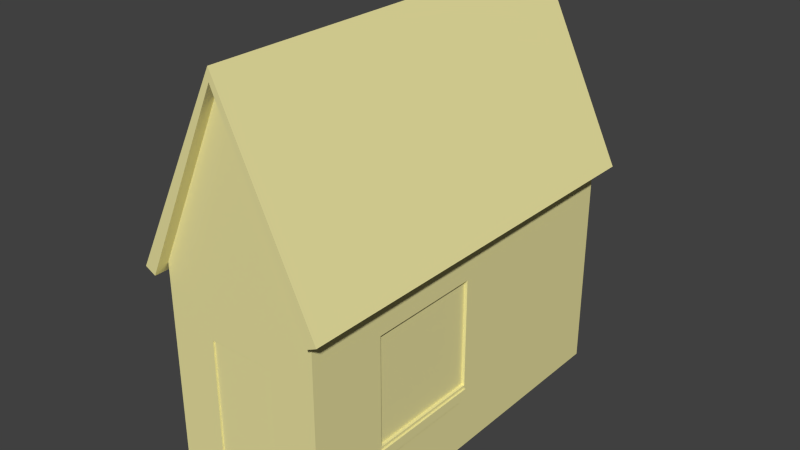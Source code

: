 # Source: model.blend  (saved by Blender 2.72.0; exported with 4.5.12 LTS)
import bpy
from mathutils import Matrix  # noqa: F401  (used for matrix-valued properties, if any)

bpy.ops.wm.read_factory_settings(use_empty=True)
scene = bpy.context.scene
scene.name = 'Scene'

# ---- collections
col_collection_1 = bpy.data.collections.new('Collection 1'); scene.collection.children.link(col_collection_1)

# ---- materials (node trees are filled in below, after node groups)
mat_wire_177148027_002 = bpy.data.materials.new('wire_177148027.002')
mat_wire_177148027_002.alpha_threshold = 0.0
mat_wire_177148027_002.use_transparent_shadow = False
mat_wire_177148027_002.diffuse_color = (0.8431, 0.7804, 0.3608, 1.0)
mat_wire_177148027_002.specular_color = (0.6196, 0.6196, 0.6196)
mat_wire_177148027_002.roughness = 0.5

# ---- material node trees

# ---- world
world_world = bpy.data.worlds.new('World'); scene.world = world_world
world_world.color = (0.05088, 0.05088, 0.05088)
world_world.use_sun_shadow = False
world_world.sun_shadow_jitter_overblur = 0.0
world_world.cycles.sampling_method = 'MANUAL'
world_world.cycles.sample_map_resolution = 256

# ---- meshes
me_object01_002 = bpy.data.meshes.new('Object01.002')
me_object01_002.from_pydata([(-1.634, -10.06, 0.0973), (-1.634, -10.06, 7.868), (1.634, -10.06, 7.868), (-4.012, -10.06, 11.38), (-4.012, -10.06, 0.0), (4.012, -10.06, 0.0), (1.634, -10.06, 0.0973), (4.012, -10.06, 11.38), (-1.634, -9.975, 0.0973), (1.634, -9.975, 0.0973), (1.634, -9.975, 7.868), (-1.634, -9.975, 7.868), (0.0647, -10.06, 19.51), (-4.012, 9.81, 11.38), (0.0647, 9.81, 19.53), (4.012, 9.81, 11.38), (4.799, 10.37, 10.43), (0.0711, 10.37, 20.08), (0.0711, -10.59, 20.08), (4.799, -10.59, 10.43), (-4.811, -10.59, 10.43), (-4.811, 10.37, 10.43), (4.26, -10.59, 10.17), (4.26, 10.37, 10.17), (0.0673, 10.37, 19.48), (0.0673, -10.59, 19.48), (-4.276, 10.37, 10.16), (-4.276, -10.59, 10.16), (3.921, 9.595, 10.86), (3.921, -9.821, 10.86), (0.0673, 9.276, 19.48), (0.0673, -9.501, 19.48), (-3.928, -9.821, 10.85), (-3.928, 9.595, 10.85), (-4.012, -0.3384, 2.92), (-4.012, -0.3384, 8.46), (-4.012, -6.152, 8.46), (-4.012, 9.81, 0.0), (-4.012, -6.152, 2.92), (4.012, -6.152, 8.46), (4.012, -0.3384, 8.46), (4.012, -0.3384, 2.92), (4.012, -6.152, 2.92), (4.012, 9.81, 0.0), (3.852, -6.152, 2.92), (3.852, -0.3384, 2.92), (3.852, -0.3384, 8.46), (3.852, -6.152, 8.46), (-3.852, -0.3384, 2.92), (-3.852, -6.152, 2.92), (-3.852, -6.152, 8.46), (-3.852, -0.3384, 8.46), (2.053, 9.81, 3.464), (2.053, 9.81, 7.768), (-2.166, 9.81, 7.768), (-2.166, 9.81, 3.464), (2.053, 9.65, 3.464), (-2.166, 9.65, 3.464), (-2.166, 9.65, 7.768), (2.053, 9.65, 7.768), (-4.012, -10.06, -0.5519), (4.012, -10.06, -0.5519), (-4.012, 9.81, -0.5519), (4.012, 9.81, -0.5519), (-4.117, -0.8414, 2.242), (-4.117, -5.669, 2.242), (-4.117, -0.3482, 2.765), (-4.117, -6.162, 2.765), (-3.758, -0.8414, 2.242), (-3.758, -5.669, 2.242), (-3.758, -0.3482, 2.765), (-3.758, -6.162, 2.765), (4.104, -0.8414, 2.242), (4.104, -5.669, 2.242), (4.104, -0.3482, 2.765), (4.104, -6.162, 2.765), (3.745, -0.8414, 2.242), (3.745, -5.669, 2.242), (3.745, -0.3482, 2.765), (3.745, -6.162, 2.765), (-1.747, 9.929, 2.733), (1.633, 9.929, 2.733), (-2.166, 9.929, 3.287), (2.052, 9.929, 3.287), (-1.747, 9.272, 2.733), (1.633, 9.272, 2.733), (-2.166, 9.272, 3.287), (2.052, 9.272, 3.287), (-1.634, -10.06, 0.0973), (1.634, -10.06, 0.0973), (1.634, -10.06, 0.0973), (1.634, -10.06, 0.0973), (1.634, -10.06, 7.868), (1.634, -10.06, 7.868), (1.634, -10.06, 7.868), (-1.634, -10.06, 7.868), (-1.634, -10.06, 7.868), (-1.634, -10.06, 7.868), (-1.634, -10.06, 0.0973), (-1.634, -10.06, 0.0973), (4.26, 10.37, 10.17), (4.26, -10.59, 10.17), (0.0673, -10.59, 19.48), (-4.276, -10.59, 10.16), (0.0673, -10.59, 19.48), (0.0673, 10.37, 19.48), (0.0673, 10.37, 19.48), (-4.276, 10.37, 10.16), (4.26, 10.37, 10.17), (4.26, 10.37, 10.17), (4.26, -10.59, 10.17), (0.0673, 10.37, 19.48), (0.0673, 10.37, 19.48), (4.26, 10.37, 10.17), (0.0673, -10.59, 19.48), (4.26, -10.59, 10.17), (0.0673, -10.59, 19.48), (-4.276, -10.59, 10.16), (-4.276, -10.59, 10.16), (-4.276, 10.37, 10.16), (0.0673, -9.501, 19.48), (0.0673, -10.59, 19.48), (0.0673, -10.59, 19.48), (-4.276, -10.59, 10.16), (0.0673, 10.37, 19.48), (-4.276, 10.37, 10.16), (0.0673, 10.37, 19.48), (-4.012, 9.81, 11.38), (-4.012, 9.81, 11.38), (-4.012, 9.81, 11.38), (-4.012, -10.06, 0.0), (-4.012, -10.06, 0.0), (-4.012, -10.06, 0.0), (-4.012, -10.06, 11.38), (-4.012, -10.06, 11.38), (-4.012, -10.06, 11.38), (-4.012, 9.81, 11.38), (4.012, 9.81, 11.38), (4.012, 9.81, 11.38), (4.012, 9.81, 11.38), (4.012, -10.06, 11.38), (4.012, -10.06, 11.38), (4.012, -10.06, 11.38), (4.012, -10.06, 0.0), (4.012, -10.06, 0.0), (4.012, -10.06, 0.0), (4.012, 9.81, 11.38), (4.012, 9.81, 0.0), (4.012, 9.81, 0.0), (4.012, 9.81, 0.0), (-4.012, 9.81, 0.0), (-4.012, 9.81, 0.0), (-4.012, 9.81, 0.0), (4.012, -6.152, 2.92), (4.012, -0.3384, 2.92), (4.012, -0.3384, 2.92), (4.012, -0.3384, 2.92), (4.012, -0.3384, 8.46), (4.012, -0.3384, 8.46), (4.012, -0.3384, 8.46), (4.012, -6.152, 8.46), (4.012, -6.152, 8.46), (4.012, -6.152, 8.46), (4.012, -6.152, 2.92), (4.012, -6.152, 2.92), (-4.012, -0.3384, 2.92), (-4.012, -6.152, 2.92), (-4.012, -6.152, 2.92), (-4.012, -6.152, 2.92), (-4.012, -6.152, 8.46), (-4.012, -6.152, 8.46), (-4.012, -6.152, 8.46), (-4.012, -0.3384, 8.46), (-4.012, -0.3384, 8.46), (-4.012, -0.3384, 8.46), (-4.012, -0.3384, 2.92), (-4.012, -0.3384, 2.92), (-2.166, 9.81, 3.464), (-2.166, 9.81, 7.768), (-2.166, 9.81, 7.768), (-2.166, 9.81, 7.768), (2.053, 9.81, 7.768), (2.053, 9.81, 7.768), (2.053, 9.81, 7.768), (2.053, 9.81, 3.464), (2.053, 9.81, 3.464), (2.053, 9.81, 3.464), (-2.166, 9.81, 3.464), (-2.166, 9.81, 3.464), (-4.012, -10.06, 0.0), (-4.012, -10.06, -0.5519), (-4.012, -10.06, 0.0), (4.012, -10.06, 0.0), (4.012, -10.06, -0.5519), (4.012, -10.06, -0.5519), (-4.012, 9.81, 0.0), (4.012, 9.81, 0.0), (4.012, 9.81, -0.5519), (4.012, 9.81, -0.5519), (-4.012, 9.81, -0.5519), (-4.012, 9.81, 0.0), (-3.758, -5.669, 2.242), (-3.758, -6.162, 2.765), (-3.758, -0.3482, 2.765), (-3.758, -0.8414, 2.242), (-3.758, -0.8414, 2.242), (3.745, -5.669, 2.242), (3.745, -6.162, 2.765), (3.745, -0.8414, 2.242), (3.745, -0.8414, 2.242), (3.745, -0.3482, 2.765), (1.633, 9.272, 2.733), (2.052, 9.272, 3.287), (-1.747, 9.272, 2.733), (-1.747, 9.272, 2.733), (-2.166, 9.272, 3.287)], [], [(1, 2, 3), (3, 0, 1), (0, 3, 4), (0, 4, 5), (6, 0, 5), (5, 7, 6), (2, 6, 7), (7, 3, 2), (11, 8, 9), (9, 10, 11), (8, 88, 89), (90, 9, 8), (9, 91, 92), (93, 10, 9), (10, 94, 95), (96, 11, 10), (11, 97, 98), (99, 8, 11), (7, 12, 3), (13, 14, 15), (19, 16, 17), (17, 18, 19), (21, 20, 18), (18, 17, 21), (19, 22, 23), (23, 16, 19), (24, 17, 16), (16, 100, 24), (19, 18, 25), (25, 101, 19), (21, 26, 27), (27, 20, 21), (102, 18, 20), (20, 103, 104), (21, 17, 105), (106, 107, 21), (29, 28, 108), (109, 110, 29), (28, 30, 111), (112, 113, 28), (114, 31, 29), (29, 115, 116), (33, 32, 117), (118, 119, 33), (32, 120, 121), (122, 123, 32), (124, 30, 33), (33, 125, 126), (35, 36, 127), (128, 34, 35), (34, 129, 37), (37, 130, 34), (38, 34, 131), (132, 133, 38), (36, 38, 134), (135, 136, 36), (40, 41, 137), (138, 39, 40), (39, 139, 140), (141, 42, 39), (42, 142, 143), (144, 41, 42), (41, 145, 43), (43, 146, 41), (47, 44, 45), (45, 46, 47), (51, 48, 49), (49, 50, 51), (53, 54, 15), (15, 52, 53), (52, 15, 147), (148, 55, 52), (55, 149, 150), (151, 54, 55), (54, 152, 13), (13, 15, 54), (59, 56, 57), (57, 58, 59), (44, 153, 154), (155, 45, 44), (45, 156, 157), (158, 46, 45), (46, 159, 160), (161, 47, 46), (47, 162, 163), (164, 44, 47), (48, 165, 166), (167, 49, 48), (49, 168, 169), (170, 50, 49), (50, 171, 172), (173, 51, 50), (51, 174, 175), (176, 48, 51), (57, 177, 178), (179, 58, 57), (58, 180, 181), (182, 59, 58), (59, 183, 184), (185, 56, 59), (56, 186, 187), (188, 57, 56), (5, 4, 60), (60, 61, 5), (189, 37, 62), (62, 190, 191), (43, 192, 193), (194, 63, 43), (195, 196, 197), (198, 199, 200), (64, 65, 67), (67, 66, 64), (64, 68, 69), (69, 65, 64), (65, 201, 71), (71, 67, 65), (67, 202, 70), (70, 66, 67), (66, 203, 204), (205, 64, 66), (72, 74, 75), (75, 73, 72), (72, 73, 77), (77, 76, 72), (73, 75, 79), (79, 206, 73), (75, 74, 78), (78, 207, 75), (74, 72, 208), (209, 210, 74), (80, 82, 83), (83, 81, 80), (80, 81, 85), (85, 84, 80), (81, 83, 87), (87, 211, 81), (83, 82, 86), (86, 212, 83), (82, 80, 213), (214, 215, 82)])
_uv = me_object01_002.uv_layers.new(name='UVMap')
_uv.uv.foreach_set('vector', [0.8386, 0.5184, 0.9261, 0.5184, 0.775, 0.6123, 0.775, 0.6123, 0.8386, 0.3105, 0.8386, 0.5184, 0.8386, 0.3105, 0.775, 0.6123, 0.775, 0.3079, 0.8386, 0.3105, 0.775, 0.3079, 0.9897, 0.3079, 0.9261, 0.3105, 0.8386, 0.3105, 0.9897, 0.3079, 0.9897, 0.3079, 0.9897, 0.6123, 0.9261, 0.3105, 0.9261, 0.5184, 0.9261, 0.3105, 0.9897, 0.6123, 0.9897, 0.6123, 0.775, 0.6123, 0.9261, 0.5184, 0.03197, 0.9216, 0.03197, 0.5439, 0.1908, 0.5439, 0.1908, 0.5439, 0.1908, 0.9216, 0.03197, 0.9216, 0.03197, 0.5439, 0.03197, 0.54, 0.1908, 0.54, 0.1908, 0.54, 0.1908, 0.5439, 0.03197, 0.5439, 0.1908, 0.5439, 0.1947, 0.5439, 0.1947, 0.9216, 0.1947, 0.9216, 0.1908, 0.9216, 0.1908, 0.5439, 0.1908, 0.9216, 0.1908, 0.9255, 0.03197, 0.9255, 0.03197, 0.9255, 0.03197, 0.9216, 0.1908, 0.9216, 0.03197, 0.9216, 0.02808, 0.9216, 0.02808, 0.5439, 0.02808, 0.5439, 0.03197, 0.5439, 0.03197, 0.9216, 0.9897, 0.6123, 0.8841, 0.8299, 0.775, 0.6123, 0.7536, 0.6123, 0.6445, 0.8302, 0.5389, 0.6123, 0.5094, 0.476, 0.01504, 0.4711, 0.01713, 0.2425, 0.01713, 0.2425, 0.5115, 0.2481, 0.5094, 0.476, 0.01922, 0.01288, 0.5136, 0.01589, 0.5115, 0.2481, 0.5115, 0.2481, 0.01713, 0.2425, 0.01922, 0.01288, 0.5094, 0.476, 0.5093, 0.4869, 0.01494, 0.4824, 0.01494, 0.4824, 0.01504, 0.4711, 0.5094, 0.476, 0.01124, 0.2509, 0.01713, 0.2425, 0.01504, 0.4711, 0.01504, 0.4711, 0.002, 0.4724, 0.01124, 0.2509, 0.5094, 0.476, 0.5115, 0.2481, 0.5172, 0.2579, 0.5172, 0.2579, 0.5223, 0.478, 0.5094, 0.476, 0.01922, 0.01288, 0.01932, 0.002, 0.5137, 0.006505, 0.5137, 0.006505, 0.5136, 0.01589, 0.01922, 0.01288, 0.5175, 0.2413, 0.5115, 0.2481, 0.5136, 0.01589, 0.5136, 0.01589, 0.527, 0.01277, 0.5175, 0.2413, 0.01922, 0.01288, 0.01713, 0.2425, 0.01145, 0.2326, 0.01145, 0.2326, 0.006298, 0.01102, 0.01922, 0.01288, 0.4228, 0.9784, 0.4228, 0.5229, 0.439, 0.5048, 0.439, 0.5048, 0.439, 0.9965, 0.4228, 0.9784, 0.4228, 0.5229, 0.2206, 0.5304, 0.2206, 0.5048, 0.2206, 0.5048, 0.439, 0.5048, 0.4228, 0.5229, 0.2206, 0.9965, 0.2206, 0.9709, 0.4228, 0.9784, 0.4228, 0.9784, 0.439, 0.9965, 0.2206, 0.9965, 0.01814, 0.5229, 0.01814, 0.9784, 0.002, 0.9965, 0.002, 0.9965, 0.002, 0.5048, 0.01814, 0.5229, 0.01814, 0.9784, 0.2206, 0.9709, 0.2206, 0.9965, 0.2206, 0.9965, 0.002, 0.9965, 0.01814, 0.9784, 0.2206, 0.5048, 0.2206, 0.5304, 0.01814, 0.5229, 0.01814, 0.5229, 0.002, 0.5048, 0.2206, 0.5048, 0.7711, 0.2091, 0.9007, 0.2091, 0.5448, 0.2742, 0.5448, 0.2742, 0.7711, 0.08559, 0.7711, 0.2091, 0.7711, 0.08559, 0.5448, 0.2742, 0.5448, 0.02049, 0.5448, 0.02049, 0.9877, 0.02049, 0.7711, 0.08559, 0.9007, 0.08559, 0.7711, 0.08559, 0.9877, 0.02049, 0.9877, 0.02049, 0.9877, 0.2742, 0.9007, 0.08559, 0.9007, 0.2091, 0.9007, 0.08559, 0.9877, 0.2742, 0.9877, 0.2742, 0.5448, 0.2742, 0.9007, 0.2091, 0.7711, 0.2091, 0.7711, 0.08559, 0.5448, 0.2742, 0.5448, 0.2742, 0.9007, 0.2091, 0.7711, 0.2091, 0.9007, 0.2091, 0.5448, 0.2742, 0.9877, 0.2742, 0.9877, 0.2742, 0.9007, 0.08559, 0.9007, 0.2091, 0.9007, 0.08559, 0.9877, 0.2742, 0.9877, 0.02049, 0.9877, 0.02049, 0.7711, 0.08559, 0.9007, 0.08559, 0.7711, 0.08559, 0.9877, 0.02049, 0.5448, 0.02049, 0.5448, 0.02049, 0.5448, 0.2742, 0.7711, 0.08559, 0.6718, 0.9773, 0.6718, 0.7994, 0.8585, 0.7994, 0.8585, 0.7994, 0.8585, 0.9773, 0.6718, 0.9773, 0.6718, 0.9773, 0.6718, 0.7994, 0.8585, 0.7994, 0.8585, 0.7994, 0.8585, 0.9773, 0.6718, 0.9773, 0.5913, 0.5157, 0.7042, 0.5157, 0.5389, 0.6123, 0.5389, 0.6123, 0.5913, 0.4005, 0.5913, 0.5157, 0.5913, 0.4005, 0.5389, 0.6123, 0.5389, 0.3079, 0.5389, 0.3079, 0.7042, 0.4005, 0.5913, 0.4005, 0.7042, 0.4005, 0.5389, 0.3079, 0.7536, 0.3079, 0.7536, 0.3079, 0.7042, 0.5157, 0.7042, 0.4005, 0.7042, 0.5157, 0.7536, 0.3079, 0.7536, 0.6123, 0.7536, 0.6123, 0.5389, 0.6123, 0.7042, 0.5157, 0.2174, 0.7557, 0.2174, 0.5816, 0.3881, 0.5816, 0.3881, 0.5816, 0.3881, 0.7557, 0.2174, 0.7557, 0.6718, 0.7994, 0.6718, 0.7943, 0.8585, 0.7943, 0.8585, 0.7943, 0.8585, 0.7994, 0.6718, 0.7994, 0.8585, 0.7994, 0.8636, 0.7994, 0.8636, 0.9773, 0.8636, 0.9773, 0.8585, 0.9773, 0.8585, 0.7994, 0.8585, 0.9773, 0.8585, 0.9824, 0.6718, 0.9824, 0.6718, 0.9824, 0.6718, 0.9773, 0.8585, 0.9773, 0.6718, 0.9773, 0.6667, 0.9773, 0.6667, 0.7994, 0.6667, 0.7994, 0.6718, 0.7994, 0.6718, 0.9773, 0.6718, 0.7994, 0.6718, 0.7943, 0.8585, 0.7943, 0.8585, 0.7943, 0.8585, 0.7994, 0.6718, 0.7994, 0.8585, 0.7994, 0.8636, 0.7994, 0.8636, 0.9773, 0.8636, 0.9773, 0.8585, 0.9773, 0.8585, 0.7994, 0.8585, 0.9773, 0.8585, 0.9824, 0.6718, 0.9824, 0.6718, 0.9824, 0.6718, 0.9773, 0.8585, 0.9773, 0.6718, 0.9773, 0.6667, 0.9773, 0.6667, 0.7994, 0.6667, 0.7994, 0.6718, 0.7994, 0.6718, 0.9773, 0.3881, 0.5816, 0.3946, 0.5816, 0.3946, 0.7557, 0.3946, 0.7557, 0.3881, 0.7557, 0.3881, 0.5816, 0.3881, 0.7557, 0.3881, 0.7622, 0.2174, 0.7622, 0.2174, 0.7622, 0.2174, 0.7557, 0.3881, 0.7557, 0.2174, 0.7557, 0.2109, 0.7557, 0.2109, 0.5816, 0.2109, 0.5816, 0.2174, 0.5816, 0.2174, 0.7557, 0.2174, 0.5816, 0.2174, 0.5751, 0.3881, 0.5751, 0.3881, 0.5751, 0.3881, 0.5816, 0.2174, 0.5816, 0.9897, 0.3079, 0.775, 0.3079, 0.775, 0.2931, 0.775, 0.2931, 0.9897, 0.2931, 0.9897, 0.3079, 0.9877, 0.02049, 0.5448, 0.02049, 0.5448, 0.008182, 0.5448, 0.008182, 0.9877, 0.008182, 0.9877, 0.02049, 0.5448, 0.02049, 0.9877, 0.02049, 0.9877, 0.008182, 0.9877, 0.008182, 0.5448, 0.008182, 0.5448, 0.02049, 0.7536, 0.3079, 0.5389, 0.3079, 0.5389, 0.2931, 0.5389, 0.2931, 0.7536, 0.2931, 0.7536, 0.3079, 0.3808, 0.8332, 0.2247, 0.8331, 0.2098, 0.8175, 0.2098, 0.8175, 0.3957, 0.8175, 0.3808, 0.8332, 0.3808, 0.8332, 0.3807, 0.8447, 0.2254, 0.8453, 0.2254, 0.8453, 0.2247, 0.8331, 0.3808, 0.8332, 0.2247, 0.8331, 0.2142, 0.842, 0.2004, 0.8275, 0.2004, 0.8275, 0.2098, 0.8175, 0.2247, 0.8331, 0.2098, 0.8175, 0.2093, 0.8054, 0.3958, 0.806, 0.3958, 0.806, 0.3957, 0.8175, 0.2098, 0.8175, 0.3957, 0.8175, 0.405, 0.8274, 0.3914, 0.842, 0.3914, 0.842, 0.3808, 0.8332, 0.3957, 0.8175, 0.2246, 0.8332, 0.2099, 0.8175, 0.3956, 0.8175, 0.3956, 0.8175, 0.3808, 0.8332, 0.2246, 0.8332, 0.2246, 0.8332, 0.3808, 0.8332, 0.3803, 0.8453, 0.3803, 0.8453, 0.2252, 0.8453, 0.2246, 0.8332, 0.3808, 0.8332, 0.3956, 0.8175, 0.405, 0.8275, 0.405, 0.8275, 0.3914, 0.842, 0.3808, 0.8332, 0.3956, 0.8175, 0.2099, 0.8175, 0.2093, 0.8054, 0.2093, 0.8054, 0.3961, 0.8054, 0.3956, 0.8175, 0.2099, 0.8175, 0.2246, 0.8332, 0.2141, 0.842, 0.2141, 0.842, 0.2004, 0.8275, 0.2099, 0.8175, 0.253, 0.8982, 0.2401, 0.8813, 0.3751, 0.8813, 0.3751, 0.8813, 0.3622, 0.8982, 0.253, 0.8982, 0.253, 0.8982, 0.3622, 0.8982, 0.3622, 0.9193, 0.3622, 0.9193, 0.2535, 0.9198, 0.253, 0.8982, 0.3622, 0.8982, 0.3751, 0.8813, 0.3936, 0.8961, 0.3936, 0.8961, 0.3815, 0.9121, 0.3622, 0.8982, 0.3751, 0.8813, 0.2401, 0.8813, 0.2398, 0.8598, 0.2398, 0.8598, 0.3752, 0.8602, 0.3751, 0.8813, 0.2401, 0.8813, 0.253, 0.8982, 0.2337, 0.9121, 0.2337, 0.9121, 0.2215, 0.8962, 0.2401, 0.8813])
me_object01_002.materials.append(mat_wire_177148027_002)
me_object01_002.use_remesh_preserve_volume = False
me_object01_002.use_remesh_preserve_attributes = False
me_object01_002.use_mirror_vertex_groups = False
me_object01_002.update()

# ---- objects
ob_object01 = bpy.data.objects.new('Object01', me_object01_002)

# ---- transforms, parenting, visibility, modifiers, constraints
ob_object01.location = (0.0001, 0.0001, 0.0001)
ob_object01.scale = (0.1, 0.1, 0.1)
ob_object01.lineart.crease_threshold = 0.0

# ---- collection membership
col_collection_1.objects.link(ob_object01)

# ---- scene / render settings (as saved in the file)
scene.frame_start = 1; scene.frame_end = 250; scene.frame_set(1)
scene.render.engine = 'BLENDER_EEVEE_NEXT'
scene.render.resolution_percentage = 50
scene.render.dither_intensity = 0.0
scene.cycles.use_denoising = False
scene.cycles.samples = 10
scene.cycles.sampling_pattern = 'TABULATED_SOBOL'
scene.cycles.light_sampling_threshold = 0.0
scene.cycles.use_adaptive_sampling = False
scene.cycles.use_light_tree = False
scene.cycles.blur_glossy = 0.0
scene.cycles.pixel_filter_type = 'GAUSSIAN'
scene.cycles.sample_clamp_indirect = 0.0
scene.view_settings.view_transform = 'Standard'
bpy.context.view_layer.update()

# ---- added for rendering (the .blend has no active camera and no usable light): camera, sun
cam_auto = bpy.data.cameras.new('AutoCamera')
cam_auto.lens = 50.0
cam_auto.sensor_width = 36.0
cam_auto.clip_end = 1000.0
ob_auto_camera = bpy.data.objects.new('AutoCamera', cam_auto)
scene.collection.objects.link(ob_auto_camera)
ob_auto_camera.location = (2.86174, -3.44592, 3.26612)
ob_auto_camera.rotation_euler = (1.09748, -7.21219e-08, 0.694738)
scene.camera = ob_auto_camera
light_auto_sun = bpy.data.lights.new('AutoSun', 'SUN')
light_auto_sun.energy = 3.0
light_auto_sun.angle = 0.0523599
ob_auto_sun = bpy.data.objects.new('AutoSun', light_auto_sun)
scene.collection.objects.link(ob_auto_sun)
ob_auto_sun.rotation_euler = (0.872665, 0.174533, 0.523599)
bpy.context.view_layer.update()
